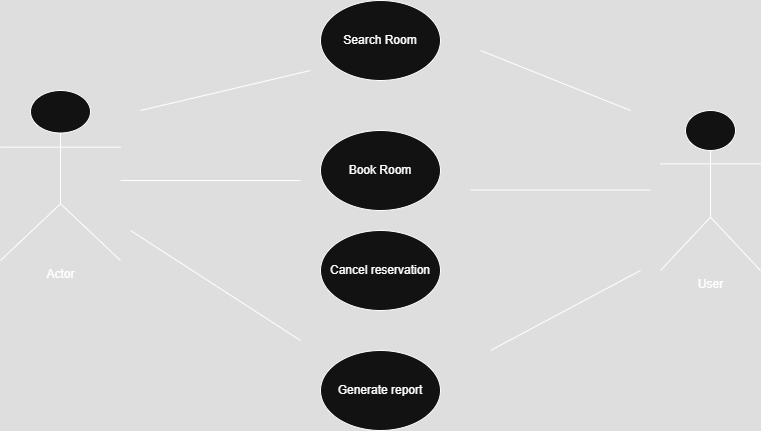

The diagram above was exported from draw.io. Its source (the exported page's mxGraphModel, read from the mxfile embedded in the PNG):
<mxGraphModel dx="992" dy="579" grid="1" gridSize="10" guides="1" tooltips="1" connect="1" arrows="1" fold="1" page="1" pageScale="1" pageWidth="827" pageHeight="1169" math="0" shadow="0">
  <root>
    <mxCell id="0" />
    <mxCell id="1" parent="0" />
    <mxCell id="gnXKLCmePzoS7C2r88NW-6" value="Actor" style="shape=umlActor;verticalLabelPosition=bottom;verticalAlign=top;html=1;" parent="1" vertex="1">
      <mxGeometry x="20" y="230" width="120" height="170" as="geometry" />
    </mxCell>
    <mxCell id="gnXKLCmePzoS7C2r88NW-7" value="User" style="shape=umlActor;verticalLabelPosition=bottom;verticalAlign=top;html=1;" parent="1" vertex="1">
      <mxGeometry x="680" y="250" width="100" height="160" as="geometry" />
    </mxCell>
    <mxCell id="gnXKLCmePzoS7C2r88NW-8" value="Search Room" style="ellipse;whiteSpace=wrap;html=1;" parent="1" vertex="1">
      <mxGeometry x="340" y="140" width="120" height="80" as="geometry" />
    </mxCell>
    <mxCell id="gnXKLCmePzoS7C2r88NW-9" value="Book Room" style="ellipse;whiteSpace=wrap;html=1;" parent="1" vertex="1">
      <mxGeometry x="340" y="270" width="120" height="80" as="geometry" />
    </mxCell>
    <mxCell id="gnXKLCmePzoS7C2r88NW-10" value="Cancel reservation" style="ellipse;whiteSpace=wrap;html=1;" parent="1" vertex="1">
      <mxGeometry x="340" y="370" width="120" height="80" as="geometry" />
    </mxCell>
    <mxCell id="gnXKLCmePzoS7C2r88NW-11" value="Generate report" style="ellipse;whiteSpace=wrap;html=1;" parent="1" vertex="1">
      <mxGeometry x="340" y="490" width="120" height="80" as="geometry" />
    </mxCell>
    <mxCell id="gnXKLCmePzoS7C2r88NW-12" value="" style="endArrow=none;html=1;rounded=0;" parent="1" edge="1">
      <mxGeometry width="50" height="50" relative="1" as="geometry">
        <mxPoint x="140" y="320" as="sourcePoint" />
        <mxPoint x="320" y="320" as="targetPoint" />
      </mxGeometry>
    </mxCell>
    <mxCell id="gnXKLCmePzoS7C2r88NW-13" value="" style="endArrow=none;html=1;rounded=0;" parent="1" edge="1">
      <mxGeometry width="50" height="50" relative="1" as="geometry">
        <mxPoint x="490" y="329.52" as="sourcePoint" />
        <mxPoint x="670" y="329.52" as="targetPoint" />
      </mxGeometry>
    </mxCell>
    <mxCell id="gnXKLCmePzoS7C2r88NW-14" value="" style="endArrow=none;html=1;rounded=0;" parent="1" edge="1">
      <mxGeometry width="50" height="50" relative="1" as="geometry">
        <mxPoint x="160" y="250" as="sourcePoint" />
        <mxPoint x="330" y="210" as="targetPoint" />
      </mxGeometry>
    </mxCell>
    <mxCell id="gnXKLCmePzoS7C2r88NW-15" value="" style="endArrow=none;html=1;rounded=0;" parent="1" edge="1">
      <mxGeometry width="50" height="50" relative="1" as="geometry">
        <mxPoint x="510" y="490" as="sourcePoint" />
        <mxPoint x="660" y="410" as="targetPoint" />
      </mxGeometry>
    </mxCell>
    <mxCell id="gnXKLCmePzoS7C2r88NW-16" value="" style="endArrow=none;html=1;rounded=0;" parent="1" edge="1">
      <mxGeometry width="50" height="50" relative="1" as="geometry">
        <mxPoint x="500" y="190" as="sourcePoint" />
        <mxPoint x="650" y="250" as="targetPoint" />
      </mxGeometry>
    </mxCell>
    <mxCell id="gnXKLCmePzoS7C2r88NW-17" value="" style="endArrow=none;html=1;rounded=0;" parent="1" edge="1">
      <mxGeometry width="50" height="50" relative="1" as="geometry">
        <mxPoint x="150" y="370" as="sourcePoint" />
        <mxPoint x="320" y="480" as="targetPoint" />
      </mxGeometry>
    </mxCell>
  </root>
</mxGraphModel>